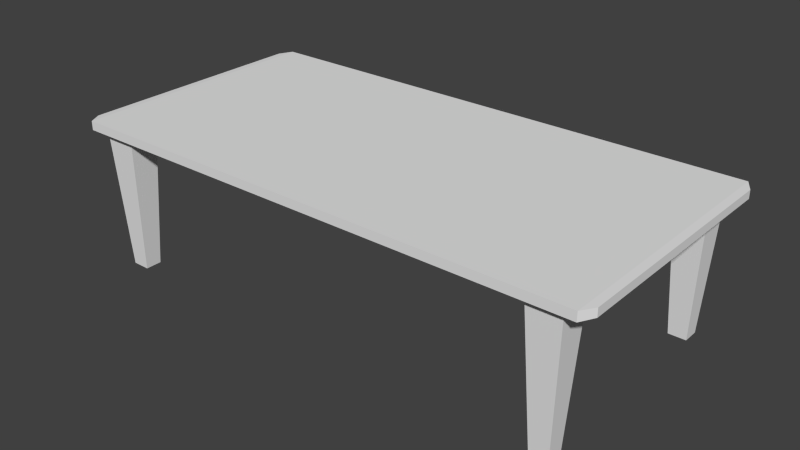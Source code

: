 # Source: Desk.blend  (saved by Blender 2.68.0; exported with 4.5.12 LTS)
import bpy
from mathutils import Matrix  # noqa: F401  (used for matrix-valued properties, if any)

bpy.ops.wm.read_factory_settings(use_empty=True)
scene = bpy.context.scene
scene.name = 'Scene'

# ---- collections
col_collection_1 = bpy.data.collections.new('Collection 1'); scene.collection.children.link(col_collection_1)

# ---- materials (node trees are filled in below, after node groups)
mat_material_001 = bpy.data.materials.new('Material.001')
mat_material_001.alpha_threshold = 0.0
mat_material_001.use_transparent_shadow = False
mat_material_001.roughness = 0.5
mat_material_001.line_color = (0.0, 0.0, 0.0, 1.0)

# ---- material node trees

# ---- world
world_world = bpy.data.worlds.new('World'); scene.world = world_world
world_world.color = (0.05088, 0.05088, 0.05088)
world_world.use_sun_shadow = False
world_world.sun_shadow_jitter_overblur = 0.0
world_world.cycles.sampling_method = 'MANUAL'
world_world.cycles.sample_map_resolution = 256

# ---- meshes
me_cube_001 = bpy.data.meshes.new('Cube.001')
me_cube_001.from_pydata([(-1.686, -0.848, 0.8862), (-1.686, 0.848, 0.8862), (1.686, 0.848, 0.8862), (1.686, -0.848, 0.8862), (-1.686, -0.848, 0.9442), (-1.686, 0.848, 0.9442), (1.686, 0.848, 0.9442), (1.686, -0.848, 0.9442), (-1.596, 0.8026, 0.8862), (-1.596, -0.8026, 0.8862), (1.596, 0.8026, 0.8862), (1.596, -0.8026, 0.8862), (-1.596, 0.0, 0.8862), (-7.487e-16, 0.8026, 0.8862), (1.596, 0.0, 0.8862), (-7.487e-16, -0.8026, 0.8862), (-7.487e-16, 0.0, 0.8862), (-1.596, -0.6096, 0.8862), (-1.387, 0.8026, 0.8862), (1.596, 0.6096, 0.8862), (1.387, -0.8026, 0.8862), (-1.596, 0.6096, 0.8862), (1.387, 0.8026, 0.8862), (1.596, -0.6096, 0.8862), (-1.387, -0.8026, 0.8862), (1.387, 0.0, 0.8862), (-1.387, 0.0, 0.8862), (-7.487e-16, -0.6096, 0.8862), (-7.487e-16, 0.6096, 0.8862), (1.387, 0.6096, 0.8862), (1.387, -0.6096, 0.8862), (-1.387, -0.6096, 0.8862), (-1.387, 0.6096, 0.8862), (-1.549, 0.7592, -0.01102), (-1.549, -0.7592, -0.01102), (1.549, 0.7592, -0.01102), (1.549, -0.7592, -0.01102), (-1.549, -0.6531, -0.01102), (-1.434, 0.7592, -0.01102), (1.549, 0.6531, -0.01102), (1.434, -0.7592, -0.01102), (-1.549, 0.6531, -0.01102), (1.434, 0.7592, -0.01102), (1.549, -0.6531, -0.01102), (-1.434, -0.7592, -0.01102), (1.434, 0.6531, -0.01102), (1.434, -0.6531, -0.01102), (-1.434, -0.6531, -0.01102), (-1.434, 0.6531, -0.01102), (-1.736, -0.7632, 0.8891), (-1.736, 0.7632, 0.8891), (-1.736, -0.7632, 0.9413), (-1.736, 0.7632, 0.9413), (1.736, 0.7632, 0.8891), (1.736, -0.7632, 0.8891), (1.736, 0.7632, 0.9413), (1.736, -0.7632, 0.9413)], [], [(1, 0, 49, 50), (5, 6, 2, 1), (3, 2, 53, 54), (7, 4, 0, 3), (18, 32, 48, 38), (7, 6, 5, 4), (8, 21, 12, 17, 9, 0, 1), (10, 22, 13, 18, 8, 1, 2), (11, 23, 14, 19, 10, 2, 3), (9, 24, 15, 20, 11, 3, 0), (30, 25, 14, 23), (31, 26, 16, 27), (32, 18, 13, 28), (25, 29, 19, 14), (16, 28, 29, 25), (28, 13, 22, 29), (24, 9, 34, 44), (15, 27, 30, 20), (27, 16, 25, 30), (24, 31, 27, 15), (32, 21, 41, 48), (17, 12, 26, 31), (26, 32, 28, 16), (12, 21, 32, 26), (23, 11, 36, 43), (45, 42, 35, 39), (40, 46, 43, 36), (34, 37, 47, 44), (41, 33, 38, 48), (17, 31, 47, 37), (9, 17, 37, 34), (29, 22, 42, 45), (31, 24, 44, 47), (8, 18, 38, 33), (30, 23, 43, 46), (21, 8, 33, 41), (10, 19, 39, 35), (22, 10, 35, 42), (11, 20, 40, 36), (20, 30, 46, 40), (19, 29, 45, 39), (51, 52, 50, 49), (0, 4, 51, 49), (4, 5, 52, 51), (5, 1, 50, 52), (55, 56, 54, 53), (6, 7, 56, 55), (7, 3, 54, 56), (2, 6, 55, 53)])
_uv = me_cube_001.uv_layers.new(name='UVMap')
_uv.uv.foreach_set('vector', [0.3264, 0.6522, 0.3199, 0.9765, 0.2876, 0.9601, 0.2935, 0.6682, 0.4449, 0.299, 0.6249, 0.299, 0.6249, 0.312, 0.4449, 0.312, 0.9474, 0.9761, 0.9539, 0.6518, 0.9861, 0.6682, 0.9803, 0.9601, 0.8056, 0.299, 0.9856, 0.299, 0.9857, 0.312, 0.8056, 0.312, 0.101, 0.2506, 0.08113, 0.2502, 0.08114, 0.07274, 0.101, 0.07313, 0.9567, 0.3349, 0.9567, 0.6256, 0.3121, 0.6256, 0.3121, 0.3349, 0.3427, 0.6608, 0.3422, 0.6978, 0.34, 0.8123, 0.338, 0.9263, 0.3368, 0.9677, 0.3199, 0.9765, 0.3264, 0.6522, 0.937, 0.6606, 0.8965, 0.6608, 0.6374, 0.6608, 0.3846, 0.6609, 0.3427, 0.6608, 0.3264, 0.6522, 0.9539, 0.6518, 0.931, 0.9675, 0.9315, 0.9305, 0.9337, 0.816, 0.9358, 0.702, 0.937, 0.6606, 0.9539, 0.6518, 0.9474, 0.9761, 0.3368, 0.9677, 0.3772, 0.9675, 0.6363, 0.9675, 0.8892, 0.9674, 0.931, 0.9675, 0.9474, 0.9761, 0.3199, 0.9765, 0.8923, 0.9301, 0.8955, 0.8158, 0.9337, 0.816, 0.9315, 0.9305, 0.378, 0.9273, 0.3782, 0.8125, 0.6369, 0.8142, 0.6365, 0.9303, 0.3814, 0.6982, 0.3846, 0.6609, 0.6374, 0.6608, 0.6372, 0.698, 0.8955, 0.8158, 0.8958, 0.701, 0.9358, 0.702, 0.9337, 0.816, 0.6369, 0.8142, 0.6372, 0.698, 0.8958, 0.701, 0.8955, 0.8158, 0.6372, 0.698, 0.6374, 0.6608, 0.8965, 0.6608, 0.8958, 0.701, 0.1611, 0.2502, 0.1412, 0.2497, 0.1412, 0.07227, 0.1611, 0.07274, 0.6363, 0.9675, 0.6365, 0.9303, 0.8923, 0.9301, 0.8892, 0.9674, 0.6365, 0.9303, 0.6369, 0.8142, 0.8955, 0.8158, 0.8923, 0.9301, 0.3772, 0.9675, 0.378, 0.9273, 0.6365, 0.9303, 0.6363, 0.9675, 0.08113, 0.2502, 0.06127, 0.2497, 0.06127, 0.07227, 0.08114, 0.07274, 0.338, 0.9263, 0.34, 0.8123, 0.3782, 0.8125, 0.378, 0.9273, 0.3782, 0.8125, 0.3814, 0.6982, 0.6372, 0.698, 0.6369, 0.8142, 0.34, 0.8123, 0.3422, 0.6978, 0.3814, 0.6982, 0.3782, 0.8125, 0.3211, 0.2514, 0.3012, 0.2511, 0.3012, 0.0736, 0.3211, 0.07399, 0.3007, 0.07399, 0.2808, 0.0736, 0.2809, 0.05583, 0.3008, 0.05621, 0.3013, 0.05583, 0.3212, 0.05621, 0.3211, 0.07399, 0.3012, 0.0736, 0.2207, 0.07399, 0.2008, 0.0736, 0.201, 0.05583, 0.2208, 0.05621, 0.1407, 0.07399, 0.1209, 0.0736, 0.121, 0.05583, 0.1409, 0.05621, 0.2008, 0.2511, 0.181, 0.2506, 0.181, 0.07313, 0.2008, 0.0736, 0.2207, 0.2514, 0.2008, 0.2511, 0.2008, 0.0736, 0.2207, 0.07399, 0.3007, 0.2514, 0.2808, 0.2511, 0.2808, 0.0736, 0.3007, 0.07399, 0.181, 0.2506, 0.1611, 0.2502, 0.1611, 0.07274, 0.181, 0.07313, 0.1209, 0.2511, 0.101, 0.2506, 0.101, 0.07313, 0.1209, 0.0736, 0.3409, 0.2519, 0.3211, 0.2514, 0.3211, 0.07399, 0.3409, 0.07446, 0.1407, 0.2514, 0.1209, 0.2511, 0.1209, 0.0736, 0.1407, 0.07399, 0.2609, 0.2506, 0.2411, 0.2502, 0.2411, 0.07274, 0.2609, 0.07313, 0.2808, 0.2511, 0.2609, 0.2506, 0.2609, 0.07313, 0.2808, 0.0736, 0.3807, 0.2528, 0.3608, 0.2523, 0.3608, 0.07484, 0.3807, 0.07531, 0.3608, 0.2523, 0.3409, 0.2519, 0.3409, 0.07446, 0.3608, 0.07484, 0.2411, 0.2502, 0.2212, 0.2497, 0.2212, 0.07227, 0.2411, 0.07274, 0.2735, 0.2997, 0.4355, 0.2997, 0.4355, 0.3114, 0.2735, 0.3114, 0.2641, 0.312, 0.2641, 0.299, 0.2735, 0.2997, 0.2735, 0.3114, 0.3121, 0.3349, 0.3121, 0.6256, 0.2904, 0.6111, 0.2904, 0.3494, 0.4449, 0.299, 0.4449, 0.312, 0.4355, 0.3114, 0.4355, 0.2997, 0.6343, 0.2997, 0.7963, 0.2997, 0.7963, 0.3114, 0.6342, 0.3114, 0.9567, 0.6256, 0.9567, 0.3349, 0.9784, 0.3494, 0.9784, 0.6111, 0.8056, 0.299, 0.8056, 0.312, 0.7963, 0.3114, 0.7963, 0.2997, 0.6249, 0.312, 0.6249, 0.299, 0.6343, 0.2997, 0.6342, 0.3114])
me_cube_001.materials.append(mat_material_001)
me_cube_001.use_remesh_preserve_volume = False
me_cube_001.use_remesh_preserve_attributes = False
me_cube_001.use_mirror_vertex_groups = False
me_cube_001.update()

# ---- objects
ob_cube_001 = bpy.data.objects.new('Cube.001', me_cube_001)

# ---- transforms, parenting, visibility, modifiers, constraints
ob_cube_001.location = (0.0, 0.0, 0.0)
ob_cube_001.lineart.crease_threshold = 0.0

# ---- collection membership
col_collection_1.objects.link(ob_cube_001)

# ---- scene / render settings (as saved in the file)
scene.frame_start = 1; scene.frame_end = 250; scene.frame_set(1)
scene.render.engine = 'BLENDER_EEVEE_NEXT'
scene.render.image_settings.color_mode = 'RGB'
scene.render.image_settings.compression = 90
scene.render.resolution_percentage = 50
scene.render.dither_intensity = 0.0
scene.cycles.use_denoising = False
scene.cycles.samples = 10
scene.cycles.sampling_pattern = 'TABULATED_SOBOL'
scene.cycles.light_sampling_threshold = 0.0
scene.cycles.use_adaptive_sampling = False
scene.cycles.use_light_tree = False
scene.cycles.blur_glossy = 0.0
scene.cycles.volume_bounces = 1
scene.cycles.pixel_filter_type = 'GAUSSIAN'
scene.cycles.sample_clamp_indirect = 0.0
scene.view_settings.view_transform = 'Standard'
bpy.context.view_layer.update()

# ---- added for rendering (the .blend has no active camera and no usable light): camera, sun
cam_auto = bpy.data.cameras.new('AutoCamera')
cam_auto.lens = 50.0
cam_auto.sensor_width = 36.0
cam_auto.clip_end = 1000.0
ob_auto_camera = bpy.data.objects.new('AutoCamera', cam_auto)
scene.collection.objects.link(ob_auto_camera)
ob_auto_camera.location = (3.68229, -4.41875, 3.4124)
ob_auto_camera.rotation_euler = (1.09748, -7.21219e-08, 0.694738)
scene.camera = ob_auto_camera
light_auto_sun = bpy.data.lights.new('AutoSun', 'SUN')
light_auto_sun.energy = 3.0
light_auto_sun.angle = 0.0523599
ob_auto_sun = bpy.data.objects.new('AutoSun', light_auto_sun)
scene.collection.objects.link(ob_auto_sun)
ob_auto_sun.rotation_euler = (0.872665, 0.174533, 0.523599)
bpy.context.view_layer.update()
